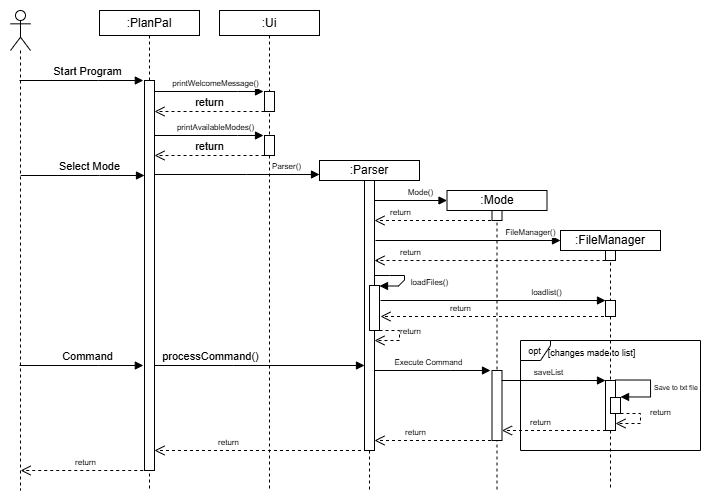

The diagram above was exported from draw.io. Its source (the exported page's mxGraphModel, read from the mxfile embedded in the PNG):
<mxGraphModel dx="1325" dy="689" grid="1" gridSize="10" guides="1" tooltips="1" connect="1" arrows="1" fold="1" page="1" pageScale="1" pageWidth="850" pageHeight="1100" background="#ffffff" math="0" shadow="0">
  <root>
    <mxCell id="0" />
    <mxCell id="1" parent="0" />
    <mxCell id="bZKqfW0lgmJPNlzvYn7Q-1" value=":PlanPal" style="shape=umlLifeline;perimeter=lifelinePerimeter;whiteSpace=wrap;html=1;container=1;dropTarget=0;collapsible=0;recursiveResize=0;outlineConnect=0;portConstraint=eastwest;newEdgeStyle={&quot;curved&quot;:0,&quot;rounded&quot;:0};size=25;" parent="1" vertex="1">
      <mxGeometry x="169" y="50" width="100" height="480" as="geometry" />
    </mxCell>
    <mxCell id="bZKqfW0lgmJPNlzvYn7Q-2" value="" style="html=1;points=[[0,0,0,0,5],[0,1,0,0,-5],[1,0,0,0,5],[1,1,0,0,-5]];perimeter=orthogonalPerimeter;outlineConnect=0;targetShapes=umlLifeline;portConstraint=eastwest;newEdgeStyle={&quot;curved&quot;:0,&quot;rounded&quot;:0};" parent="bZKqfW0lgmJPNlzvYn7Q-1" vertex="1">
      <mxGeometry x="45" y="70" width="10" height="390" as="geometry" />
    </mxCell>
    <mxCell id="bZKqfW0lgmJPNlzvYn7Q-4" value="" style="shape=umlLifeline;perimeter=lifelinePerimeter;whiteSpace=wrap;html=1;container=1;dropTarget=0;collapsible=0;recursiveResize=0;outlineConnect=0;portConstraint=eastwest;newEdgeStyle={&quot;curved&quot;:0,&quot;rounded&quot;:0};participant=umlActor;" parent="1" vertex="1">
      <mxGeometry x="80" y="50" width="20" height="480" as="geometry" />
    </mxCell>
    <mxCell id="bZKqfW0lgmJPNlzvYn7Q-5" value="Select Mode" style="html=1;verticalAlign=bottom;endArrow=block;curved=0;rounded=0;" parent="1" edge="1">
      <mxGeometry x="0.1124" width="80" relative="1" as="geometry">
        <mxPoint x="90.16666666666663" y="215" as="sourcePoint" />
        <mxPoint x="214" y="215" as="targetPoint" />
        <Array as="points">
          <mxPoint x="169" y="215" />
        </Array>
        <mxPoint as="offset" />
      </mxGeometry>
    </mxCell>
    <mxCell id="bZKqfW0lgmJPNlzvYn7Q-30" value="&lt;font style=&quot;font-size: 8px;&quot;&gt;return&lt;/font&gt;" style="html=1;verticalAlign=bottom;endArrow=open;dashed=1;endSize=8;curved=0;rounded=0;" parent="1" edge="1">
      <mxGeometry relative="1" as="geometry">
        <mxPoint x="90.06521739130437" y="510" as="targetPoint" />
        <mxPoint x="218.75" y="510" as="sourcePoint" />
      </mxGeometry>
    </mxCell>
    <mxCell id="bZKqfW0lgmJPNlzvYn7Q-32" value=":Ui" style="shape=umlLifeline;perimeter=lifelinePerimeter;whiteSpace=wrap;html=1;container=1;dropTarget=0;collapsible=0;recursiveResize=0;outlineConnect=0;portConstraint=eastwest;newEdgeStyle={&quot;curved&quot;:0,&quot;rounded&quot;:0};size=25;" parent="1" vertex="1">
      <mxGeometry x="289" y="50" width="100" height="480" as="geometry" />
    </mxCell>
    <mxCell id="bZKqfW0lgmJPNlzvYn7Q-33" value="" style="html=1;points=[[0,0,0,0,5],[0,1,0,0,-5],[1,0,0,0,5],[1,1,0,0,-5]];perimeter=orthogonalPerimeter;outlineConnect=0;targetShapes=umlLifeline;portConstraint=eastwest;newEdgeStyle={&quot;curved&quot;:0,&quot;rounded&quot;:0};" parent="bZKqfW0lgmJPNlzvYn7Q-32" vertex="1">
      <mxGeometry x="45" y="81" width="10" height="20" as="geometry" />
    </mxCell>
    <mxCell id="bZKqfW0lgmJPNlzvYn7Q-34" value="&lt;font style=&quot;font-size: 8px;&quot;&gt;printWelcomeMessage()&lt;/font&gt;" style="html=1;verticalAlign=bottom;endArrow=block;curved=0;rounded=0;" parent="bZKqfW0lgmJPNlzvYn7Q-32" edge="1">
      <mxGeometry x="0.1124" width="80" relative="1" as="geometry">
        <mxPoint x="-65" y="81" as="sourcePoint" />
        <mxPoint x="44" y="81" as="targetPoint" />
        <Array as="points">
          <mxPoint x="18" y="81" />
        </Array>
        <mxPoint as="offset" />
      </mxGeometry>
    </mxCell>
    <mxCell id="bZKqfW0lgmJPNlzvYn7Q-43" value="" style="html=1;points=[[0,0,0,0,5],[0,1,0,0,-5],[1,0,0,0,5],[1,1,0,0,-5]];perimeter=orthogonalPerimeter;outlineConnect=0;targetShapes=umlLifeline;portConstraint=eastwest;newEdgeStyle={&quot;curved&quot;:0,&quot;rounded&quot;:0};" parent="bZKqfW0lgmJPNlzvYn7Q-32" vertex="1">
      <mxGeometry x="45" y="125" width="10" height="20" as="geometry" />
    </mxCell>
    <mxCell id="bZKqfW0lgmJPNlzvYn7Q-44" value="&lt;font style=&quot;font-size: 8px;&quot;&gt;printAvailableModes()&lt;/font&gt;" style="html=1;verticalAlign=bottom;endArrow=block;curved=0;rounded=0;" parent="bZKqfW0lgmJPNlzvYn7Q-32" edge="1">
      <mxGeometry x="0.1124" width="80" relative="1" as="geometry">
        <mxPoint x="-65" y="125" as="sourcePoint" />
        <mxPoint x="44" y="125" as="targetPoint" />
        <Array as="points">
          <mxPoint x="18" y="125" />
        </Array>
        <mxPoint as="offset" />
      </mxGeometry>
    </mxCell>
    <mxCell id="bZKqfW0lgmJPNlzvYn7Q-45" value="return" style="html=1;verticalAlign=bottom;endArrow=open;dashed=1;endSize=8;curved=0;rounded=0;" parent="bZKqfW0lgmJPNlzvYn7Q-32" edge="1">
      <mxGeometry relative="1" as="geometry">
        <mxPoint x="45" y="145" as="sourcePoint" />
        <mxPoint x="-65" y="145" as="targetPoint" />
      </mxGeometry>
    </mxCell>
    <mxCell id="bZKqfW0lgmJPNlzvYn7Q-35" value="&lt;font style=&quot;font-size: 8px;&quot;&gt;Parser()&lt;/font&gt;" style="html=1;verticalAlign=bottom;endArrow=block;curved=0;rounded=0;" parent="1" edge="1" source="bZKqfW0lgmJPNlzvYn7Q-2">
      <mxGeometry x="0.5897" width="80" relative="1" as="geometry">
        <mxPoint x="233" y="214" as="sourcePoint" />
        <mxPoint x="389" y="214" as="targetPoint" />
        <Array as="points">
          <mxPoint x="316" y="214" />
        </Array>
        <mxPoint as="offset" />
      </mxGeometry>
    </mxCell>
    <mxCell id="bZKqfW0lgmJPNlzvYn7Q-36" value=":Parser" style="shape=umlLifeline;perimeter=lifelinePerimeter;whiteSpace=wrap;html=1;container=1;dropTarget=0;collapsible=0;recursiveResize=0;outlineConnect=0;portConstraint=eastwest;newEdgeStyle={&quot;curved&quot;:0,&quot;rounded&quot;:0};size=20;" parent="1" vertex="1">
      <mxGeometry x="389" y="200" width="100" height="330" as="geometry" />
    </mxCell>
    <mxCell id="bZKqfW0lgmJPNlzvYn7Q-37" value="" style="html=1;points=[[0,0,0,0,5],[0,1,0,0,-5],[1,0,0,0,5],[1,1,0,0,-5]];perimeter=orthogonalPerimeter;outlineConnect=0;targetShapes=umlLifeline;portConstraint=eastwest;newEdgeStyle={&quot;curved&quot;:0,&quot;rounded&quot;:0};" parent="bZKqfW0lgmJPNlzvYn7Q-36" vertex="1">
      <mxGeometry x="45" y="20" width="10" height="270" as="geometry" />
    </mxCell>
    <mxCell id="bZKqfW0lgmJPNlzvYn7Q-68" value="" style="html=1;points=[[0,0,0,0,5],[0,1,0,0,-5],[1,0,0,0,5],[1,1,0,0,-5]];perimeter=orthogonalPerimeter;outlineConnect=0;targetShapes=umlLifeline;portConstraint=eastwest;newEdgeStyle={&quot;curved&quot;:0,&quot;rounded&quot;:0};" parent="bZKqfW0lgmJPNlzvYn7Q-36" vertex="1">
      <mxGeometry x="50" y="125" width="10" height="45" as="geometry" />
    </mxCell>
    <mxCell id="bZKqfW0lgmJPNlzvYn7Q-69" value="&lt;font style=&quot;font-size: 8px;&quot;&gt;loadFiles()&lt;/font&gt;" style="html=1;verticalAlign=bottom;endArrow=block;curved=0;rounded=0;exitX=1;exitY=0;exitDx=0;exitDy=5;exitPerimeter=0;" parent="bZKqfW0lgmJPNlzvYn7Q-36" target="bZKqfW0lgmJPNlzvYn7Q-68" edge="1">
      <mxGeometry x="0.1132" y="27" width="80" relative="1" as="geometry">
        <mxPoint x="55" y="115" as="sourcePoint" />
        <mxPoint x="95" y="125.5" as="targetPoint" />
        <Array as="points">
          <mxPoint x="70" y="115" />
          <mxPoint x="85" y="115" />
          <mxPoint x="85" y="119.5" />
          <mxPoint x="79" y="125.5" />
        </Array>
        <mxPoint x="6" y="-9" as="offset" />
      </mxGeometry>
    </mxCell>
    <mxCell id="bZKqfW0lgmJPNlzvYn7Q-42" value="return" style="html=1;verticalAlign=bottom;endArrow=open;dashed=1;endSize=8;curved=0;rounded=0;" parent="1" target="bZKqfW0lgmJPNlzvYn7Q-2" edge="1">
      <mxGeometry relative="1" as="geometry">
        <mxPoint x="334" y="151" as="sourcePoint" />
        <mxPoint x="254" y="151" as="targetPoint" />
      </mxGeometry>
    </mxCell>
    <mxCell id="bZKqfW0lgmJPNlzvYn7Q-51" value="Start Program" style="html=1;verticalAlign=bottom;endArrow=block;curved=0;rounded=0;" parent="1" edge="1">
      <mxGeometry x="0.1124" width="80" relative="1" as="geometry">
        <mxPoint x="88.99666666666663" y="120" as="sourcePoint" />
        <mxPoint x="212.83" y="120" as="targetPoint" />
        <Array as="points">
          <mxPoint x="167.83" y="120" />
        </Array>
        <mxPoint as="offset" />
      </mxGeometry>
    </mxCell>
    <mxCell id="bZKqfW0lgmJPNlzvYn7Q-52" value="&lt;font style=&quot;font-size: 8px;&quot;&gt;Mode()&lt;/font&gt;" style="html=1;verticalAlign=bottom;endArrow=block;curved=0;rounded=0;" parent="1" edge="1" source="bZKqfW0lgmJPNlzvYn7Q-37">
      <mxGeometry x="0.269" width="80" relative="1" as="geometry">
        <mxPoint x="450" y="240" as="sourcePoint" />
        <mxPoint x="516.5" y="240" as="targetPoint" />
        <Array as="points" />
        <mxPoint as="offset" />
      </mxGeometry>
    </mxCell>
    <mxCell id="bZKqfW0lgmJPNlzvYn7Q-53" value=":Mode" style="shape=umlLifeline;perimeter=lifelinePerimeter;whiteSpace=wrap;html=1;container=1;dropTarget=0;collapsible=0;recursiveResize=0;outlineConnect=0;portConstraint=eastwest;newEdgeStyle={&quot;curved&quot;:0,&quot;rounded&quot;:0};size=20;" parent="1" vertex="1">
      <mxGeometry x="516.5" y="230" width="100" height="300" as="geometry" />
    </mxCell>
    <mxCell id="bZKqfW0lgmJPNlzvYn7Q-54" value="" style="html=1;points=[[0,0,0,0,5],[0,1,0,0,-5],[1,0,0,0,5],[1,1,0,0,-5]];perimeter=orthogonalPerimeter;outlineConnect=0;targetShapes=umlLifeline;portConstraint=eastwest;newEdgeStyle={&quot;curved&quot;:0,&quot;rounded&quot;:0};" parent="bZKqfW0lgmJPNlzvYn7Q-53" vertex="1">
      <mxGeometry x="45" y="20" width="10" height="10" as="geometry" />
    </mxCell>
    <mxCell id="EN54-pH73XU3zzKQ4D7n-6" value="" style="html=1;points=[[0,0,0,0,5],[0,1,0,0,-5],[1,0,0,0,5],[1,1,0,0,-5]];perimeter=orthogonalPerimeter;outlineConnect=0;targetShapes=umlLifeline;portConstraint=eastwest;newEdgeStyle={&quot;curved&quot;:0,&quot;rounded&quot;:0};" vertex="1" parent="bZKqfW0lgmJPNlzvYn7Q-53">
      <mxGeometry x="45" y="180" width="10" height="70" as="geometry" />
    </mxCell>
    <mxCell id="bZKqfW0lgmJPNlzvYn7Q-62" value="Command" style="html=1;verticalAlign=bottom;endArrow=block;curved=0;rounded=0;" parent="1" edge="1">
      <mxGeometry x="0.1124" width="80" relative="1" as="geometry">
        <mxPoint x="88.99666666666663" y="405" as="sourcePoint" />
        <mxPoint x="212.83" y="405" as="targetPoint" />
        <Array as="points">
          <mxPoint x="167.83" y="405" />
        </Array>
        <mxPoint as="offset" />
      </mxGeometry>
    </mxCell>
    <mxCell id="bZKqfW0lgmJPNlzvYn7Q-63" value="processCommand()" style="html=1;verticalAlign=bottom;endArrow=block;curved=0;rounded=0;" parent="1" edge="1" target="bZKqfW0lgmJPNlzvYn7Q-37">
      <mxGeometry x="-0.4666" width="80" relative="1" as="geometry">
        <mxPoint x="223.9966666666666" y="405" as="sourcePoint" />
        <mxPoint x="430" y="405" as="targetPoint" />
        <Array as="points">
          <mxPoint x="302.83000000000004" y="405" />
        </Array>
        <mxPoint as="offset" />
      </mxGeometry>
    </mxCell>
    <mxCell id="bZKqfW0lgmJPNlzvYn7Q-64" value="&lt;font style=&quot;font-size: 8px;&quot;&gt;Execute Command&lt;/font&gt;" style="html=1;verticalAlign=bottom;endArrow=block;curved=0;rounded=0;" parent="1" edge="1" source="bZKqfW0lgmJPNlzvYn7Q-37">
      <mxGeometry x="-0.082" width="80" relative="1" as="geometry">
        <mxPoint x="441.4966666666666" y="410" as="sourcePoint" />
        <mxPoint x="560" y="410" as="targetPoint" />
        <Array as="points">
          <mxPoint x="520.33" y="410" />
        </Array>
        <mxPoint as="offset" />
      </mxGeometry>
    </mxCell>
    <mxCell id="bZKqfW0lgmJPNlzvYn7Q-65" value=":FileManager" style="shape=umlLifeline;perimeter=lifelinePerimeter;whiteSpace=wrap;html=1;container=1;dropTarget=0;collapsible=0;recursiveResize=0;outlineConnect=0;portConstraint=eastwest;newEdgeStyle={&quot;curved&quot;:0,&quot;rounded&quot;:0};size=20;" parent="1" vertex="1">
      <mxGeometry x="630" y="270" width="100" height="260" as="geometry" />
    </mxCell>
    <mxCell id="bZKqfW0lgmJPNlzvYn7Q-66" value="" style="html=1;points=[[0,0,0,0,5],[0,1,0,0,-5],[1,0,0,0,5],[1,1,0,0,-5]];perimeter=orthogonalPerimeter;outlineConnect=0;targetShapes=umlLifeline;portConstraint=eastwest;newEdgeStyle={&quot;curved&quot;:0,&quot;rounded&quot;:0};" parent="bZKqfW0lgmJPNlzvYn7Q-65" vertex="1">
      <mxGeometry x="45" y="20" width="10" height="10" as="geometry" />
    </mxCell>
    <mxCell id="bZKqfW0lgmJPNlzvYn7Q-81" value="" style="html=1;points=[[0,0,0,0,5],[0,1,0,0,-5],[1,0,0,0,5],[1,1,0,0,-5]];perimeter=orthogonalPerimeter;outlineConnect=0;targetShapes=umlLifeline;portConstraint=eastwest;newEdgeStyle={&quot;curved&quot;:0,&quot;rounded&quot;:0};" parent="bZKqfW0lgmJPNlzvYn7Q-65" vertex="1">
      <mxGeometry x="45" y="70" width="10" height="16" as="geometry" />
    </mxCell>
    <mxCell id="EN54-pH73XU3zzKQ4D7n-10" value="" style="html=1;points=[[0,0,0,0,5],[0,1,0,0,-5],[1,0,0,0,5],[1,1,0,0,-5]];perimeter=orthogonalPerimeter;outlineConnect=0;targetShapes=umlLifeline;portConstraint=eastwest;newEdgeStyle={&quot;curved&quot;:0,&quot;rounded&quot;:0};" vertex="1" parent="bZKqfW0lgmJPNlzvYn7Q-65">
      <mxGeometry x="45" y="150" width="10" height="50" as="geometry" />
    </mxCell>
    <mxCell id="EN54-pH73XU3zzKQ4D7n-11" value="" style="html=1;points=[[0,0,0,0,5],[0,1,0,0,-5],[1,0,0,0,5],[1,1,0,0,-5]];perimeter=orthogonalPerimeter;outlineConnect=0;targetShapes=umlLifeline;portConstraint=eastwest;newEdgeStyle={&quot;curved&quot;:0,&quot;rounded&quot;:0};" vertex="1" parent="bZKqfW0lgmJPNlzvYn7Q-65">
      <mxGeometry x="50" y="167" width="10" height="16" as="geometry" />
    </mxCell>
    <mxCell id="bZKqfW0lgmJPNlzvYn7Q-71" value="&lt;font style=&quot;font-size: 8px;&quot;&gt;loadlist()&lt;/font&gt;" style="html=1;verticalAlign=bottom;endArrow=block;curved=0;rounded=0;" parent="1" target="bZKqfW0lgmJPNlzvYn7Q-81" edge="1">
      <mxGeometry x="0.4815" width="80" relative="1" as="geometry">
        <mxPoint x="450" y="340" as="sourcePoint" />
        <mxPoint x="670" y="340" as="targetPoint" />
        <Array as="points" />
        <mxPoint as="offset" />
      </mxGeometry>
    </mxCell>
    <mxCell id="bZKqfW0lgmJPNlzvYn7Q-73" value="&lt;font style=&quot;font-size: 8px;&quot;&gt;return&lt;/font&gt;" style="html=1;verticalAlign=bottom;endArrow=open;dashed=1;endSize=8;curved=0;rounded=0;" parent="1" edge="1">
      <mxGeometry x="0.0909" y="-11" relative="1" as="geometry">
        <mxPoint x="449" y="370" as="sourcePoint" />
        <mxPoint x="444" y="380" as="targetPoint" />
        <mxPoint x="22" as="offset" />
        <Array as="points">
          <mxPoint x="469" y="370" />
          <mxPoint x="469" y="380" />
        </Array>
      </mxGeometry>
    </mxCell>
    <mxCell id="bZKqfW0lgmJPNlzvYn7Q-74" value="&lt;span style=&quot;font-size: 8px;&quot;&gt;FileManager()&lt;/span&gt;" style="html=1;verticalAlign=bottom;endArrow=block;curved=0;rounded=0;" parent="1" edge="1">
      <mxGeometry x="0.6757" width="80" relative="1" as="geometry">
        <mxPoint x="445" y="280" as="sourcePoint" />
        <mxPoint x="630" y="280" as="targetPoint" />
        <Array as="points" />
        <mxPoint as="offset" />
      </mxGeometry>
    </mxCell>
    <mxCell id="bZKqfW0lgmJPNlzvYn7Q-79" value="&lt;font style=&quot;font-size: 8px;&quot;&gt;return&lt;/font&gt;" style="html=1;verticalAlign=bottom;endArrow=open;dashed=1;endSize=8;curved=0;rounded=0;" parent="1" edge="1" source="bZKqfW0lgmJPNlzvYn7Q-65">
      <mxGeometry x="0.3028" relative="1" as="geometry">
        <mxPoint x="670" y="356" as="sourcePoint" />
        <mxPoint x="450" y="355.9999999999999" as="targetPoint" />
        <mxPoint as="offset" />
      </mxGeometry>
    </mxCell>
    <mxCell id="bZKqfW0lgmJPNlzvYn7Q-80" value="&lt;font style=&quot;font-size: 8px;&quot;&gt;return&lt;/font&gt;" style="html=1;verticalAlign=bottom;endArrow=open;dashed=1;endSize=8;curved=0;rounded=0;" parent="1" target="bZKqfW0lgmJPNlzvYn7Q-37" edge="1">
      <mxGeometry x="0.5755" relative="1" as="geometry">
        <mxPoint x="566.5" y="260" as="sourcePoint" />
        <mxPoint x="261.5" y="260" as="targetPoint" />
        <mxPoint as="offset" />
      </mxGeometry>
    </mxCell>
    <mxCell id="bZKqfW0lgmJPNlzvYn7Q-82" value="&lt;font style=&quot;font-size: 8px;&quot;&gt;return&lt;/font&gt;" style="html=1;verticalAlign=bottom;endArrow=open;dashed=1;endSize=8;curved=0;rounded=0;" parent="1" edge="1">
      <mxGeometry x="0.6883" relative="1" as="geometry">
        <mxPoint x="675" y="300" as="sourcePoint" />
        <mxPoint x="444" y="300" as="targetPoint" />
        <mxPoint as="offset" />
      </mxGeometry>
    </mxCell>
    <mxCell id="EN54-pH73XU3zzKQ4D7n-7" value="&lt;font style=&quot;font-size: 8px;&quot;&gt;saveList&lt;/font&gt;" style="html=1;verticalAlign=bottom;endArrow=block;curved=0;rounded=0;" edge="1" parent="1" target="EN54-pH73XU3zzKQ4D7n-10">
      <mxGeometry x="-0.082" width="80" relative="1" as="geometry">
        <mxPoint x="571" y="420" as="sourcePoint" />
        <mxPoint x="661" y="420.24" as="targetPoint" />
        <Array as="points">
          <mxPoint x="647.33" y="420" />
        </Array>
        <mxPoint as="offset" />
      </mxGeometry>
    </mxCell>
    <mxCell id="EN54-pH73XU3zzKQ4D7n-12" value="&lt;span style=&quot;font-size: 7px;&quot;&gt;Save to txt file&lt;/span&gt;" style="html=1;align=left;spacingLeft=2;endArrow=block;rounded=0;edgeStyle=orthogonalEdgeStyle;curved=0;rounded=0;" edge="1" parent="1">
      <mxGeometry x="0.0039" relative="1" as="geometry">
        <mxPoint x="685" y="419.5" as="sourcePoint" />
        <Array as="points">
          <mxPoint x="720" y="419.5" />
          <mxPoint x="720" y="436.5" />
          <mxPoint x="690" y="436.5" />
        </Array>
        <mxPoint x="690" y="436.5" as="targetPoint" />
        <mxPoint as="offset" />
      </mxGeometry>
    </mxCell>
    <mxCell id="EN54-pH73XU3zzKQ4D7n-13" value="&lt;font style=&quot;font-size: 8px;&quot;&gt;return&lt;/font&gt;" style="html=1;verticalAlign=bottom;endArrow=open;dashed=1;endSize=8;curved=0;rounded=0;" edge="1" parent="1">
      <mxGeometry x="-0.0182" y="20" relative="1" as="geometry">
        <mxPoint x="685" y="463" as="targetPoint" />
        <mxPoint x="690" y="453" as="sourcePoint" />
        <Array as="points">
          <mxPoint x="710" y="453" />
          <mxPoint x="710" y="463" />
          <mxPoint x="700" y="463" />
        </Array>
        <mxPoint as="offset" />
      </mxGeometry>
    </mxCell>
    <mxCell id="EN54-pH73XU3zzKQ4D7n-19" value="" style="rounded=0;whiteSpace=wrap;html=1;opacity=0;" vertex="1" parent="1">
      <mxGeometry x="70" y="40" width="710" height="500" as="geometry" />
    </mxCell>
    <mxCell id="EN54-pH73XU3zzKQ4D7n-14" value="&lt;font style=&quot;font-size: 8px;&quot;&gt;return&lt;/font&gt;" style="html=1;verticalAlign=bottom;endArrow=open;dashed=1;endSize=8;curved=0;rounded=0;" edge="1" parent="1" target="EN54-pH73XU3zzKQ4D7n-6">
      <mxGeometry x="0.3028" relative="1" as="geometry">
        <mxPoint x="681.5" y="470" as="sourcePoint" />
        <mxPoint x="451.5" y="469.9999999999999" as="targetPoint" />
        <mxPoint as="offset" />
      </mxGeometry>
    </mxCell>
    <mxCell id="EN54-pH73XU3zzKQ4D7n-15" value="&lt;font style=&quot;font-size: 8px;&quot;&gt;return&lt;/font&gt;" style="html=1;verticalAlign=bottom;endArrow=open;dashed=1;endSize=8;curved=0;rounded=0;" edge="1" parent="1" target="bZKqfW0lgmJPNlzvYn7Q-37">
      <mxGeometry x="0.3028" relative="1" as="geometry">
        <mxPoint x="560.5" y="480" as="sourcePoint" />
        <mxPoint x="451" y="480" as="targetPoint" />
        <mxPoint as="offset" />
      </mxGeometry>
    </mxCell>
    <mxCell id="EN54-pH73XU3zzKQ4D7n-16" value="&lt;font style=&quot;font-size: 8px;&quot;&gt;return&lt;/font&gt;" style="html=1;verticalAlign=bottom;endArrow=open;dashed=1;endSize=8;curved=0;rounded=0;" edge="1" parent="1" target="bZKqfW0lgmJPNlzvYn7Q-2">
      <mxGeometry x="0.3028" relative="1" as="geometry">
        <mxPoint x="436.5" y="490" as="sourcePoint" />
        <mxPoint x="230" y="490" as="targetPoint" />
        <mxPoint as="offset" />
      </mxGeometry>
    </mxCell>
    <mxCell id="EN54-pH73XU3zzKQ4D7n-17" value="&lt;font style=&quot;font-size: 9px;&quot;&gt;opt&lt;/font&gt;" style="shape=umlFrame;whiteSpace=wrap;html=1;pointerEvents=0;width=30;height=20;" vertex="1" parent="1">
      <mxGeometry x="590" y="380" width="180" height="110" as="geometry" />
    </mxCell>
    <mxCell id="EN54-pH73XU3zzKQ4D7n-18" value="&lt;font style=&quot;font-size: 9px;&quot;&gt;[changes made to list]&lt;/font&gt;" style="text;html=1;align=center;verticalAlign=middle;resizable=0;points=[];autosize=1;strokeColor=none;fillColor=none;" vertex="1" parent="1">
      <mxGeometry x="606" y="377" width="110" height="30" as="geometry" />
    </mxCell>
  </root>
</mxGraphModel>